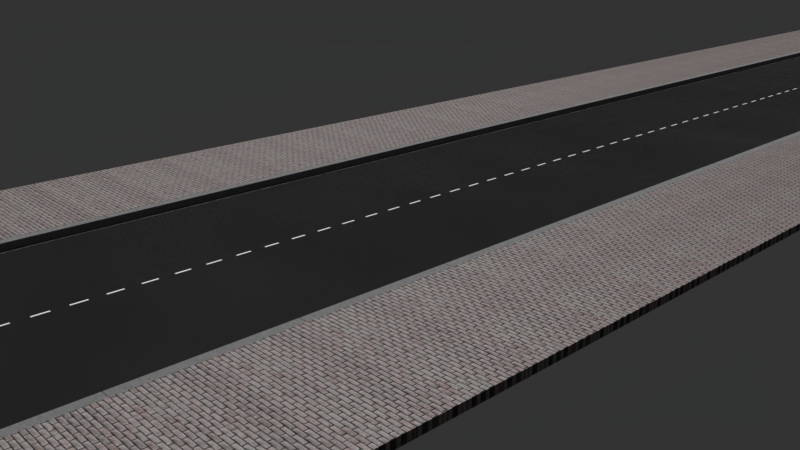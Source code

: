 # Source: Road.blend  (saved by Blender 2.78.0; exported with 4.5.12 LTS)
import bpy
from mathutils import Matrix  # noqa: F401  (used for matrix-valued properties, if any)

bpy.ops.wm.read_factory_settings(use_empty=True)
scene = bpy.context.scene
scene.name = 'Scene'

# ---- collections
col_collection_1 = bpy.data.collections.new('Collection 1'); scene.collection.children.link(col_collection_1)

# ---- images (referenced by path relative to the original .blend; pixels are not part of the script)
import os
ASSET_DIR = os.environ.get("B2B_ASSET_DIR", "")  # directory of the original .blend (textures are referenced by path, not embedded)
HERE = os.path.dirname(os.path.abspath(__file__))  # packed textures are extracted next to this script under _unpacked/

def load_image(name, relpath, width, height, colorspace="sRGB"):
    """Load a texture the original file referenced (path relative to the .blend, or extracted next to this script)."""
    p = next((c for c in (os.path.join(HERE, relpath), os.path.join(ASSET_DIR, relpath)) if relpath and os.path.exists(c)), "")
    if p:
        img = bpy.data.images.load(p, check_existing=True)
        img.name = name
    else:  # same state as the original file: an image datablock whose file is absent (Cycles renders it pink)
        img = bpy.data.images.new(name, width, height)
        img.source = "FILE"
        img.filepath = "//" + (relpath or name)
    img.colorspace_settings.name = colorspace
    return img
img_sidewalk_spec_jpg = load_image('Sidewalk_SPEC.jpg', '_unpacked/Sidewalk_SPEC.67056330.jpg', 1024, 994, 'sRGB')
img_sidewalk_rgb_jpg = load_image('Sidewalk_RGB.jpg', '_unpacked/Sidewalk_RGB.12566617.jpg', 1024, 994, 'sRGB')
img_sidewalk_occ_jpg = load_image('Sidewalk_OCC.jpg', '_unpacked/Sidewalk_OCC.d87cd4e3.jpg', 1024, 994, 'sRGB')
img_sidewalk_disp_jpg = load_image('Sidewalk_DISP.jpg', '_unpacked/Sidewalk_DISP.fb4f5aa0.jpg', 1024, 994, 'Non-Color')

# ---- materials (node trees are filled in below, after node groups)
mat_linemarkers = bpy.data.materials.new('LineMarkers')
mat_linemarkers.alpha_threshold = 0.0
mat_linemarkers.roughness = 0.5
mat_asphalt = bpy.data.materials.new('Asphalt')
mat_asphalt.alpha_threshold = 0.0
mat_asphalt.diffuse_color = (0.05807, 0.05807, 0.05807, 1.0)
mat_asphalt.roughness = 0.5
mat_curb = bpy.data.materials.new('Curb')
mat_curb.alpha_threshold = 0.0
mat_curb.roughness = 0.5
mat_sidewalk = bpy.data.materials.new('Sidewalk')
mat_sidewalk.alpha_threshold = 0.0
mat_sidewalk.preview_render_type = 'FLAT'
mat_sidewalk.diffuse_color = (0.8, 0.6135, 0.5399, 1.0)
mat_sidewalk.roughness = 0.5

# ---- material node trees
mat_linemarkers.use_nodes = True; mat_linemarkers.node_tree.nodes.clear()
_N = mat_linemarkers.node_tree.nodes; _L = mat_linemarkers.node_tree.links
n0 = _N.new('ShaderNodeOutputMaterial'); n0.name = 'Material Output'; n0.location = (300, 300)
n1 = _N.new('ShaderNodeBsdfDiffuse'); n1.name = 'Diffuse BSDF'; n1.location = (10, 300)
_L.new(n1.outputs[0], n0.inputs[0])
n0.is_active_output = True
mat_asphalt.use_nodes = True; mat_asphalt.node_tree.nodes.clear()
_N = mat_asphalt.node_tree.nodes; _L = mat_asphalt.node_tree.links
n0 = _N.new('ShaderNodeOutputMaterial'); n0.name = 'Material Output'; n0.location = (797, 300)
n1 = _N.new('ShaderNodeMath'); n1.name = 'Math'; n1.location = (347, 155)
n1.operation = 'MULTIPLY'
n2 = _N.new('ShaderNodeTexNoise'); n2.name = 'Noise Texture'; n2.location = (-122, 63)
n2.inputs[2].default_value = 1.0
n2.inputs[3].default_value = 6.0
n3 = _N.new('ShaderNodeTexVoronoi'); n3.name = 'Voronoi Texture'; n3.location = (-119, -117)
n3.inputs[2].default_value = 800.0
n4 = _N.new('ShaderNodeBsdfDiffuse'); n4.name = 'Diffuse BSDF'; n4.location = (343, 300)
n4.inputs[0].default_value = (0.05486, 0.05486, 0.05486, 1.0)
n5 = _N.new('ShaderNodeDisplacement'); n5.name = 'Displacement'; n5.location = (0, 0)
n5.inputs[1].default_value = 0.0
n5.inputs[2].default_value = 0.1
n6 = _N.new('ShaderNodeMath'); n6.name = 'Math.001'; n6.location = (0, 0)
n6.operation = 'MULTIPLY'
_L.new(n2.outputs[0], n1.inputs[0])
_L.new(n4.outputs[0], n0.inputs[0])
_L.new(n1.outputs[0], n5.inputs[0])
_L.new(n5.outputs[0], n0.inputs[2])
_L.new(n6.outputs[0], n1.inputs[1])
_L.new(n3.outputs[0], n6.inputs[0])
_L.new(n3.outputs[0], n6.inputs[1])
n0.is_active_output = True
mat_curb.use_nodes = True; mat_curb.node_tree.nodes.clear()
_N = mat_curb.node_tree.nodes; _L = mat_curb.node_tree.links
n0 = _N.new('ShaderNodeOutputMaterial'); n0.name = 'Material Output'; n0.location = (399, 300)
n1 = _N.new('ShaderNodeBsdfDiffuse'); n1.name = 'Diffuse BSDF'; n1.location = (-51, 334)
n1.inputs[0].default_value = (0.3855, 0.3855, 0.3855, 1.0)
n2 = _N.new('ShaderNodeMixShader'); n2.name = 'Mix Shader'; n2.location = (179, 315)
n3 = _N.new('ShaderNodeBsdfDiffuse'); n3.name = 'Diffuse BSDF.001'; n3.location = (-50, 201)
n3.inputs[0].default_value = (0.09554, 0.09554, 0.09554, 1.0)
n4 = _N.new('ShaderNodeTexNoise'); n4.name = 'Noise Texture'; n4.location = (-51, 512)
n4.inputs[2].default_value = 50.0
n4.inputs[3].default_value = 10.0
n4.inputs[8].default_value = 1.0
n5 = _N.new('ShaderNodeTexCoord'); n5.name = 'Texture Coordinate'; n5.location = (-633, 515)
n6 = _N.new('ShaderNodeMapping'); n6.name = 'Mapping'; n6.location = (-433, 517)
n6.inputs[3].default_value = (1.0, 6.0, 1.0)
n7 = _N.new('ShaderNodeTexNoise'); n7.name = 'Noise Texture.001'; n7.location = (-51, 49)
n7.inputs[2].default_value = 50.0
n7.inputs[3].default_value = 20.0
n7.inputs[8].default_value = 5.0
n8 = _N.new('ShaderNodeMath'); n8.name = 'Math'; n8.location = (182, 109)
n8.operation = 'MULTIPLY'
n8.inputs[1].default_value = 0.1
n9 = _N.new('ShaderNodeDisplacement'); n9.name = 'Displacement'; n9.location = (0, 0)
n9.inputs[1].default_value = 0.0
n9.inputs[2].default_value = 0.1
_L.new(n1.outputs[0], n2.inputs[1])
_L.new(n2.outputs[0], n0.inputs[0])
_L.new(n3.outputs[0], n2.inputs[2])
_L.new(n4.outputs[0], n2.inputs[0])
_L.new(n5.outputs[0], n6.inputs[0])
_L.new(n6.outputs[0], n4.inputs[0])
_L.new(n6.outputs[0], n7.inputs[0])
_L.new(n7.outputs[0], n8.inputs[0])
_L.new(n8.outputs[0], n9.inputs[0])
_L.new(n9.outputs[0], n0.inputs[2])
n0.is_active_output = True
mat_sidewalk.use_nodes = True; mat_sidewalk.node_tree.nodes.clear()
_N = mat_sidewalk.node_tree.nodes; _L = mat_sidewalk.node_tree.links
n0 = _N.new('ShaderNodeOutputMaterial'); n0.name = 'Material Output'; n0.location = (792, 300)
n1 = _N.new('ShaderNodeTexCoord'); n1.name = 'Texture Coordinate'; n1.location = (-721, 333)
n2 = _N.new('ShaderNodeMapping'); n2.name = 'Mapping'; n2.location = (-511, 335)
n2.inputs[3].default_value = (3.0, 2.0, 1.0)
n3 = _N.new('ShaderNodeMixShader'); n3.name = 'Mix Shader'; n3.location = (572, 331)
n4 = _N.new('ShaderNodeBsdfAnisotropic'); n4.name = 'Glossy BSDF'; n4.location = (216, 514)
n4.distribution = 'GGX'
n4.inputs[1].default_value = 0.4472
n5 = _N.new('ShaderNodeTexImage'); n5.name = 'Image Texture.002'; n5.location = (-89, 759)
n5.width = 140
n5.image = img_sidewalk_spec_jpg
n5.interpolation = 'Cubic'
n6 = _N.new('ShaderNodeMix'); n6.name = 'Mix'; n6.location = (168, 753)
n6.data_type = 'RGBA'
n6.inputs[0].default_value = 0.9
n6.inputs[7].default_value = (0.0, 0.0, 0.0, 1.0)
n7 = _N.new('ShaderNodeTexImage'); n7.name = 'Image Texture'; n7.location = (-74, 426)
n7.width = 140
n7.image = img_sidewalk_rgb_jpg
n7.interpolation = 'Cubic'
n8 = _N.new('ShaderNodeBsdfDiffuse'); n8.name = 'Diffuse BSDF'; n8.location = (366, 306)
n9 = _N.new('ShaderNodeMix'); n9.name = 'Mix.001'; n9.location = (146, 342)
n9.data_type = 'RGBA'
n9.blend_type = 'MULTIPLY'
n9.inputs[0].default_value = 0.8
n10 = _N.new('ShaderNodeTexImage'); n10.name = 'Image Texture.003'; n10.location = (-74, 122)
n10.width = 140
n10.image = img_sidewalk_occ_jpg
n10.interpolation = 'Cubic'
n11 = _N.new('ShaderNodeTexImage'); n11.name = 'Image Texture.001'; n11.location = (-60, -147)
n11.width = 140
n11.image = img_sidewalk_disp_jpg
n11.interpolation = 'Cubic'
n12 = _N.new('ShaderNodeMath'); n12.name = 'Math'; n12.location = (203, -72)
n12.operation = 'MULTIPLY'
n12.inputs[1].default_value = 1.5
n13 = _N.new('ShaderNodeDisplacement'); n13.name = 'Displacement'; n13.location = (0, 0)
n13.inputs[1].default_value = 0.0
n13.inputs[2].default_value = 0.1
_L.new(n8.outputs[0], n3.inputs[1])
_L.new(n7.outputs[0], n9.inputs[6])
_L.new(n1.outputs[0], n2.inputs[0])
_L.new(n2.outputs[0], n7.inputs[0])
_L.new(n2.outputs[0], n11.inputs[0])
_L.new(n3.outputs[0], n0.inputs[0])
_L.new(n4.outputs[0], n3.inputs[2])
_L.new(n2.outputs[0], n5.inputs[0])
_L.new(n5.outputs[0], n6.inputs[6])
_L.new(n6.outputs[2], n3.inputs[0])
_L.new(n9.outputs[2], n8.inputs[0])
_L.new(n10.outputs[0], n9.inputs[7])
_L.new(n2.outputs[0], n10.inputs[0])
_L.new(n11.outputs[0], n12.inputs[0])
_L.new(n12.outputs[0], n13.inputs[0])
_L.new(n13.outputs[0], n0.inputs[2])
n0.is_active_output = True

# ---- world
world_world = bpy.data.worlds.new('World'); scene.world = world_world
world_world.color = (0.03253, 0.03253, 0.03253)
world_world.use_sun_shadow = False
world_world.sun_shadow_jitter_overblur = 0.0
world_world.cycles.sampling_method = 'MANUAL'

# ---- cameras
cam_camera = bpy.data.cameras.new('Camera')
cam_camera.clip_end = 100.0
cam_camera.lens = 35.0
cam_camera.sensor_width = 32.0
cam_camera.sensor_height = 18.0
cam_camera.ortho_scale = 7.314
cam_camera.dof.focus_distance = 0.0

# ---- lights
light_sun = bpy.data.lights.new('Sun', 'SUN')
light_sun.transmission_factor = 0.0
light_sun.angle = 0.1993
light_sun.energy = 3.0
light_sun.shadow_buffer_clip_start = 0.5
light_sun.shadow_soft_size = 0.1
light_sun.shadow_cascade_max_distance = 1000.0

# ---- meshes
me_plane_002 = bpy.data.meshes.new('Plane.002')
me_plane_002.from_pydata([(-2.0, -9.537e-07, 0.001), (0.0, -9.537e-07, 0.001), (-2.0, 2.0, 0.001), (0.0, 2.0, 0.001), (-2.0, 4.0, 0.001), (0.0, 4.0, 0.001), (-2.0, 6.0, 0.001), (0.0, 6.0, 0.001), (-2.0, 8.0, 0.001), (0.0, 8.0, 0.001), (-2.0, 10.0, 0.001), (0.0, 10.0, 0.001), (-2.0, 12.0, 0.001), (0.0, 12.0, 0.001), (-2.0, 14.0, 0.001), (0.0, 14.0, 0.001), (-2.0, 16.0, 0.001), (0.0, 16.0, 0.001), (-2.0, 18.0, 0.001), (0.0, 18.0, 0.001), (-300.0, -1.907e-06, -2.328e-10), (0.0, 0.0, 0.0), (-300.0, 20.0, -2.328e-10), (0.0, 20.0, 0.0), (-295.8, -1.907e-06, 0.001), (-291.8, -1.907e-06, 0.001), (-295.8, 20.0, 0.001), (-291.8, 20.0, 0.001), (-320.0, 9.995, -3.842e-09), (-320.0, 9.995, 0.1333), (-300.0, 9.995, -3.842e-09), (-300.0, 9.995, 0.1333), (-319.5, 9.95, 0.1444), (-300.5, 9.95, 0.1444), (-319.0, 9.9, 0.15), (-301.0, 9.9, 0.15), (-300.0, -1.907e-06, -1.164e-10), (-319.5, -1.907e-06, 0.1444), (-301.0, -9.537e-07, 0.15), (-300.5, -1.907e-06, 0.1444), (-319.0, -2.861e-06, 0.15), (-320.0, -1.907e-06, 0.1333), (-300.0, -1.907e-06, 0.1333), (-300.0, -1.907e-06, 0.06667), (-320.0, 10.0, -3.842e-09), (-320.0, 10.0, 0.1333), (-300.0, 10.0, -3.842e-09), (-300.0, 10.0, 0.1333), (-319.5, 10.05, 0.1444), (-300.5, 10.05, 0.1444), (-319.0, 10.1, 0.15), (-301.0, 10.1, 0.15), (-300.0, 20.0, -1.164e-10), (-319.5, 20.0, 0.1444), (-301.0, 20.0, 0.15), (-300.5, 20.0, 0.1444), (-319.0, 20.0, 0.15), (-320.0, 20.0, 0.1333), (-300.0, 20.0, 0.1333), (-300.0, 20.0, 0.06667), (-619.4, -1.907e-06, -1.979e-09), (-619.4, -1.907e-06, 0.15), (-619.4, 20.0, -1.979e-09), (-619.4, 20.0, 0.15), (-319.4, -1.907e-06, -1.979e-09), (-319.4, -1.907e-06, 0.15), (-319.4, 20.0, -1.979e-09), (-319.4, 20.0, 0.15)], [], [(0, 1, 3, 2), (4, 5, 7, 6), (8, 9, 11, 10), (12, 13, 15, 14), (16, 17, 19, 18), (20, 21, 23, 22), (24, 25, 27, 26), (28, 29, 31, 30), (30, 31, 42, 43, 36), (31, 29, 32, 33), (29, 41, 37, 32), (35, 34, 40, 38), (32, 37, 40, 34), (33, 32, 34, 35), (39, 42, 31, 33), (38, 39, 33, 35), (44, 46, 47, 45), (46, 52, 59, 58, 47), (47, 49, 48, 45), (45, 48, 53, 57), (51, 54, 56, 50), (48, 50, 56, 53), (49, 51, 50, 48), (55, 49, 47, 58), (54, 51, 49, 55), (60, 61, 63, 62), (66, 67, 65, 64), (67, 63, 61, 65)])
me_plane_002.polygons.foreach_set('material_index', [0, 0, 0, 0, 0, 1, 0, 2, 2, 2, 2, 2, 2, 2, 2, 2, 2, 2, 2, 2, 2, 2, 2, 2, 2, 3, 3, 3])
me_plane_002.materials.append(mat_linemarkers)
me_plane_002.materials.append(mat_asphalt)
me_plane_002.materials.append(mat_curb)
me_plane_002.materials.append(mat_sidewalk)
me_plane_002.use_remesh_preserve_volume = False
me_plane_002.use_remesh_preserve_attributes = False
me_plane_002.use_mirror_vertex_groups = False
me_plane_002.update()

# ---- objects
ob_road = bpy.data.objects.new('Road', me_plane_002)
ob_sun = bpy.data.objects.new('Sun', light_sun)
ob_camera = bpy.data.objects.new('Camera', cam_camera)

# ---- transforms, parenting, visibility, modifiers, constraints
ob_road.location = (1.5, -1.5, 0.0)
ob_road.scale = (0.01, 0.15, 1.0)
ob_road.lineart.crease_threshold = 0.0
_m = ob_road.modifiers.new('Array', 'ARRAY')
_m.count = 16
_m.constant_offset_displace = (0.0, 0.0, 0.0)
_m.relative_offset_displace = (0.0, 1.0, 0.0)
_m = ob_road.modifiers.new('Mirror', 'MIRROR')
_m.use_clip = True
ob_sun.location = (0.3155, 4.568, 9.624)
ob_sun.rotation_euler = (0.0, 0.5969, 2.815)
ob_sun.lineart.crease_threshold = 0.0
ob_camera.location = (13.8, -3.772, 5.636)
ob_camera.rotation_euler = (1.228, 0.0, 0.8149)
ob_camera.lock_rotations_4d = False
ob_camera.empty_display_type = 'ARROWS'
ob_camera.color = (0.0, 0.0, 0.0, 0.0)
ob_camera.display_type = 'WIRE'
ob_camera.lineart.crease_threshold = 0.0

# ---- collection membership
col_collection_1.objects.link(ob_road)
col_collection_1.objects.link(ob_sun)
col_collection_1.objects.link(ob_camera)

# ---- scene / render settings (as saved in the file)
scene.camera = ob_camera
scene.frame_start = 1; scene.frame_end = 250; scene.frame_set(1)
scene.render.engine = 'CYCLES'
scene.render.dither_intensity = 0.0
scene.cycles.use_denoising = False
scene.cycles.samples = 128
scene.cycles.sampling_pattern = 'TABULATED_SOBOL'
scene.cycles.light_sampling_threshold = 0.0
scene.cycles.use_adaptive_sampling = False
scene.cycles.use_light_tree = False
scene.cycles.blur_glossy = 0.0
scene.cycles.sample_clamp_indirect = 0.0
scene.view_settings.view_transform = 'Standard'
bpy.context.view_layer.update()
